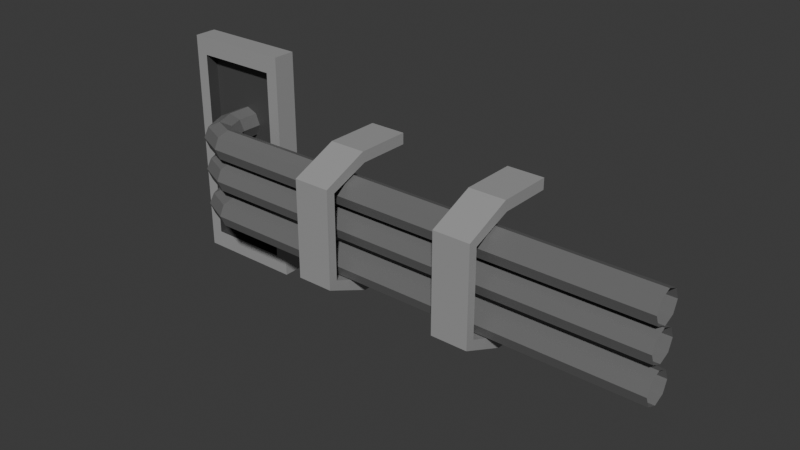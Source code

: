 # Source: WallPipeThreeWithWallBracket.blend  (saved by Blender 4.2.66; exported with 4.5.12 LTS)
import bpy
from mathutils import Matrix  # noqa: F401  (used for matrix-valued properties, if any)

bpy.ops.wm.read_factory_settings(use_empty=True)
scene = bpy.context.scene
scene.name = 'Scene'

# ---- collections
col_collection = bpy.data.collections.new('Collection'); scene.collection.children.link(col_collection)

# ---- materials (node trees are filled in below, after node groups)
mat_material_001 = bpy.data.materials.new('Material.001')
mat_material_002 = bpy.data.materials.new('Material.002')
mat_material_003 = bpy.data.materials.new('Material.003')

# ---- material node trees
mat_material_001.use_nodes = True; mat_material_001.node_tree.nodes.clear()
_N = mat_material_001.node_tree.nodes; _L = mat_material_001.node_tree.links
n0 = _N.new('ShaderNodeBsdfPrincipled'); n0.name = 'Principled BSDF'; n0.location = (10, 300)
n0.inputs[0].default_value = (0.1607, 0.1607, 0.1607, 1.0)
n1 = _N.new('ShaderNodeOutputMaterial'); n1.name = 'Material Output'; n1.location = (300, 300)
_L.new(n0.outputs[0], n1.inputs[0])
n1.is_active_output = True
mat_material_002.use_nodes = True; mat_material_002.node_tree.nodes.clear()
_N = mat_material_002.node_tree.nodes; _L = mat_material_002.node_tree.links
n0 = _N.new('ShaderNodeBsdfPrincipled'); n0.name = 'Principled BSDF'; n0.location = (10, 300)
n0.inputs[0].default_value = (0.345, 0.345, 0.345, 1.0)
n1 = _N.new('ShaderNodeOutputMaterial'); n1.name = 'Material Output'; n1.location = (300, 300)
_L.new(n0.outputs[0], n1.inputs[0])
n1.is_active_output = True
mat_material_003.use_nodes = True; mat_material_003.node_tree.nodes.clear()
_N = mat_material_003.node_tree.nodes; _L = mat_material_003.node_tree.links
n0 = _N.new('ShaderNodeBsdfPrincipled'); n0.name = 'Principled BSDF'; n0.location = (10, 300)
n0.inputs[0].default_value = (0.06693, 0.06693, 0.06693, 1.0)
n1 = _N.new('ShaderNodeOutputMaterial'); n1.name = 'Material Output'; n1.location = (300, 300)
_L.new(n0.outputs[0], n1.inputs[0])
n1.is_active_output = True

# ---- world
world_world = bpy.data.worlds.new('World'); scene.world = world_world
world_world.use_nodes = True; world_world.node_tree.nodes.clear()
_N = world_world.node_tree.nodes; _L = world_world.node_tree.links
n0 = _N.new('ShaderNodeOutputWorld'); n0.name = 'World Output'; n0.location = (300, 300)
n1 = _N.new('ShaderNodeBackground'); n1.name = 'Background'; n1.location = (10, 300)
n1.inputs[0].default_value = (0.05088, 0.05088, 0.05088, 1.0)
_L.new(n1.outputs[0], n0.inputs[0])
n0.is_active_output = True
world_world.color = (0.05088, 0.05088, 0.05088)
world_world.sun_shadow_jitter_overblur = 0.0

# ---- meshes
me_cube_442 = bpy.data.meshes.new('Cube.442')
me_cube_442.from_pydata([(0.4615, -0.04764, 0.05893), (0.4615, -0.03325, 0.06489), (0.4615, -0.01885, 0.05893), (0.4615, -0.01289, 0.04453), (0.4615, -0.01885, 0.03013), (0.4615, -0.03325, 0.02417), (0.4615, -0.04764, 0.03013), (0.4615, -0.05361, 0.04453), (-0.1363, -0.04737, 0.05893), (-0.1335, -0.03325, 0.06489), (-0.1307, -0.01913, 0.05893), (-0.1295, -0.01328, 0.04453), (-0.1307, -0.01913, 0.03013), (-0.1335, -0.03325, 0.02417), (-0.1363, -0.04737, 0.03013), (-0.1375, -0.05322, 0.04453), (-0.1719, -0.03174, 0.05893), (-0.1617, -0.02156, 0.06489), (-0.1515, -0.01138, 0.05893), (-0.1473, -0.007163, 0.04453), (-0.1515, -0.01138, 0.03013), (-0.1617, -0.02156, 0.02417), (-0.1719, -0.03174, 0.03013), (-0.1761, -0.03596, 0.04453), (-0.1875, 0.003844, 0.05893), (-0.1734, 0.006653, 0.06489), (-0.1593, 0.009461, 0.05893), (-0.1534, 0.01062, 0.04453), (-0.1593, 0.009461, 0.03013), (-0.1734, 0.006653, 0.02417), (-0.1875, 0.003844, 0.03013), (-0.1934, 0.00268, 0.04453), (-0.1878, 0.08676, 0.05893), (-0.1734, 0.08676, 0.06489), (-0.159, 0.08676, 0.05893), (-0.153, 0.08676, 0.04453), (-0.159, 0.08676, 0.03013), (-0.1734, 0.08676, 0.02417), (-0.1878, 0.08676, 0.03013), (-0.1938, 0.08676, 0.04453), (0.4615, -0.04764, 0.01616), (0.4615, -0.03325, 0.02212), (0.4615, -0.01885, 0.01616), (0.4615, -0.01289, 0.001764), (0.4615, -0.01885, -0.01263), (0.4615, -0.03325, -0.0186), (0.4615, -0.04764, -0.01263), (0.4615, -0.05361, 0.001764), (-0.1363, -0.04737, 0.01616), (-0.1335, -0.03325, 0.02212), (-0.1307, -0.01913, 0.01616), (-0.1295, -0.01328, 0.001764), (-0.1307, -0.01913, -0.01263), (-0.1335, -0.03325, -0.0186), (-0.1363, -0.04737, -0.01263), (-0.1375, -0.05322, 0.001764), (-0.1719, -0.03174, 0.01616), (-0.1617, -0.02156, 0.02212), (-0.1515, -0.01138, 0.01616), (-0.1473, -0.007163, 0.001764), (-0.1515, -0.01138, -0.01263), (-0.1617, -0.02156, -0.0186), (-0.1719, -0.03174, -0.01263), (-0.1761, -0.03596, 0.001764), (-0.1875, 0.003844, 0.01616), (-0.1734, 0.006653, 0.02212), (-0.1593, 0.009461, 0.01616), (-0.1534, 0.01062, 0.001764), (-0.1593, 0.009461, -0.01263), (-0.1734, 0.006653, -0.0186), (-0.1875, 0.003844, -0.01263), (-0.1934, 0.00268, 0.001764), (-0.1878, 0.08676, 0.01616), (-0.1734, 0.08676, 0.02212), (-0.159, 0.08676, 0.01616), (-0.153, 0.08676, 0.001764), (-0.159, 0.08676, -0.01263), (-0.1734, 0.08676, -0.0186), (-0.1878, 0.08676, -0.01263), (-0.1938, 0.08676, 0.001764), (0.4615, -0.04764, -0.03222), (0.4615, -0.03325, -0.02625), (0.4615, -0.01885, -0.03222), (0.4615, -0.01289, -0.04661), (0.4615, -0.01885, -0.06101), (0.4615, -0.03325, -0.06697), (0.4615, -0.04764, -0.06101), (0.4615, -0.05361, -0.04661), (-0.1363, -0.04737, -0.03222), (-0.1335, -0.03325, -0.02625), (-0.1307, -0.01913, -0.03222), (-0.1295, -0.01328, -0.04661), (-0.1307, -0.01913, -0.06101), (-0.1335, -0.03325, -0.06697), (-0.1363, -0.04737, -0.06101), (-0.1375, -0.05322, -0.04661), (-0.1719, -0.03174, -0.03222), (-0.1617, -0.02156, -0.02625), (-0.1515, -0.01138, -0.03222), (-0.1473, -0.007163, -0.04661), (-0.1515, -0.01138, -0.06101), (-0.1617, -0.02156, -0.06697), (-0.1719, -0.03174, -0.06101), (-0.1761, -0.03596, -0.04661), (-0.1875, 0.003844, -0.03222), (-0.1734, 0.006653, -0.02625), (-0.1593, 0.009461, -0.03222), (-0.1534, 0.01062, -0.04661), (-0.1593, 0.009461, -0.06101), (-0.1734, 0.006653, -0.06697), (-0.1875, 0.003844, -0.06101), (-0.1934, 0.00268, -0.04661), (-0.1878, 0.08676, -0.03222), (-0.1734, 0.08676, -0.02625), (-0.159, 0.08676, -0.03222), (-0.153, 0.08676, -0.04661), (-0.159, 0.08676, -0.06101), (-0.1734, 0.08676, -0.06697), (-0.1878, 0.08676, -0.06101), (-0.1938, 0.08676, -0.04661), (-0.2434, 0.05088, -0.1503), (-0.2434, 0.05088, 0.1499), (-0.1014, 0.05088, -0.1503), (-0.1014, 0.05088, 0.1499), (-0.227, 0.0214, 0.1268), (-0.227, 0.0214, -0.1272), (-0.1178, 0.0214, 0.1268), (-0.1178, 0.0214, -0.1272), (-0.2434, 0.0214, 0.1499), (-0.2434, 0.0214, -0.1503), (-0.1014, 0.0214, 0.1499), (-0.1014, 0.0214, -0.1503), (-0.227, 0.03755, 0.1268), (-0.227, 0.03755, -0.1272), (-0.1178, 0.03755, 0.1268), (-0.1178, 0.03755, -0.1272), (0.07462, 0.05088, -0.0747), (0.02749, 0.05088, -0.0747), (0.02749, 0.05088, 0.07537), (0.07461, 0.05088, 0.07537), (0.02749, -0.06764, -0.05471), (0.02749, -0.06764, 0.05538), (0.07462, -0.06764, 0.05538), (0.07462, -0.06764, -0.05471), (0.02749, -0.01682, 0.07532), (0.07462, -0.01682, 0.07532), (0.07462, -0.01682, -0.07465), (0.02749, -0.01682, -0.07465), (0.02749, -0.01949, 0.08942), (0.02749, 0.05087, 0.08972), (0.07462, -0.01949, -0.08875), (0.07462, 0.05087, -0.08905), (0.07461, 0.05087, 0.08972), (0.02749, 0.05087, -0.08905), (0.02749, -0.01949, -0.08875), (0.02749, -0.0795, -0.06279), (0.02749, -0.0795, 0.06346), (0.07462, -0.01949, 0.08942), (0.07462, -0.0795, 0.06346), (0.07462, -0.0795, -0.06279), (0.268, 0.05088, -0.0747), (0.2209, 0.05088, -0.0747), (0.2209, 0.05088, 0.07537), (0.268, 0.05088, 0.07537), (0.2209, -0.06764, -0.05471), (0.2209, -0.06764, 0.05538), (0.268, -0.06764, 0.05538), (0.268, -0.06764, -0.05471), (0.2209, -0.01682, 0.07532), (0.268, -0.01682, 0.07532), (0.268, -0.01682, -0.07465), (0.2209, -0.01682, -0.07465), (0.2209, -0.01949, 0.08942), (0.2209, 0.05087, 0.08972), (0.268, -0.01949, -0.08875), (0.268, 0.05087, -0.08905), (0.268, 0.05087, 0.08972), (0.2209, 0.05087, -0.08905), (0.2209, -0.01949, -0.08875), (0.2209, -0.0795, -0.06279), (0.2209, -0.0795, 0.06346), (0.268, -0.01949, 0.08942), (0.268, -0.0795, 0.06346), (0.268, -0.0795, -0.06279)], [], [(0, 8, 15, 7), (1, 9, 8, 0), (2, 10, 9, 1), (3, 11, 10, 2), (4, 12, 11, 3), (5, 13, 12, 4), (6, 14, 13, 5), (7, 15, 14, 6), (8, 16, 23, 15), (9, 17, 16, 8), (10, 18, 17, 9), (11, 19, 18, 10), (12, 20, 19, 11), (13, 21, 20, 12), (14, 22, 21, 13), (15, 23, 22, 14), (16, 24, 31, 23), (17, 25, 24, 16), (18, 26, 25, 17), (19, 27, 26, 18), (20, 28, 27, 19), (21, 29, 28, 20), (22, 30, 29, 21), (23, 31, 30, 22), (24, 32, 39, 31), (25, 33, 32, 24), (26, 34, 33, 25), (27, 35, 34, 26), (28, 36, 35, 27), (29, 37, 36, 28), (30, 38, 37, 29), (31, 39, 38, 30), (40, 48, 55, 47), (41, 49, 48, 40), (42, 50, 49, 41), (43, 51, 50, 42), (44, 52, 51, 43), (45, 53, 52, 44), (46, 54, 53, 45), (47, 55, 54, 46), (48, 56, 63, 55), (49, 57, 56, 48), (50, 58, 57, 49), (51, 59, 58, 50), (52, 60, 59, 51), (53, 61, 60, 52), (54, 62, 61, 53), (55, 63, 62, 54), (56, 64, 71, 63), (57, 65, 64, 56), (58, 66, 65, 57), (59, 67, 66, 58), (60, 68, 67, 59), (61, 69, 68, 60), (62, 70, 69, 61), (63, 71, 70, 62), (64, 72, 79, 71), (65, 73, 72, 64), (66, 74, 73, 65), (67, 75, 74, 66), (68, 76, 75, 67), (69, 77, 76, 68), (70, 78, 77, 69), (71, 79, 78, 70), (80, 88, 95, 87), (81, 89, 88, 80), (82, 90, 89, 81), (83, 91, 90, 82), (84, 92, 91, 83), (85, 93, 92, 84), (86, 94, 93, 85), (87, 95, 94, 86), (88, 96, 103, 95), (89, 97, 96, 88), (90, 98, 97, 89), (91, 99, 98, 90), (92, 100, 99, 91), (93, 101, 100, 92), (94, 102, 101, 93), (95, 103, 102, 94), (96, 104, 111, 103), (97, 105, 104, 96), (98, 106, 105, 97), (99, 107, 106, 98), (100, 108, 107, 99), (101, 109, 108, 100), (102, 110, 109, 101), (103, 111, 110, 102), (104, 112, 119, 111), (105, 113, 112, 104), (106, 114, 113, 105), (107, 115, 114, 106), (108, 116, 115, 107), (109, 117, 116, 108), (110, 118, 117, 109), (111, 119, 118, 110), (121, 123, 122, 120), (126, 124, 132, 134), (121, 120, 129, 128), (120, 122, 131, 129), (122, 123, 130, 131), (123, 121, 128, 130), (125, 124, 128, 129), (126, 127, 131, 130), (124, 126, 130, 128), (127, 125, 129, 131), (132, 133, 135, 134), (124, 125, 133, 132), (125, 127, 135, 133), (127, 126, 134, 135), (147, 146, 136, 137), (144, 145, 142, 141), (141, 142, 143, 140), (138, 139, 145, 144), (140, 143, 146, 147), (154, 153, 151, 150), (148, 156, 158, 157), (156, 155, 159, 158), (149, 148, 157, 152), (155, 154, 150, 159), (146, 143, 159, 150), (137, 136, 151, 153), (144, 141, 156, 148), (138, 144, 148, 149), (143, 142, 158, 159), (147, 137, 153, 154), (140, 147, 154, 155), (145, 139, 152, 157), (136, 146, 150, 151), (141, 140, 155, 156), (139, 138, 149, 152), (142, 145, 157, 158), (171, 170, 160, 161), (168, 169, 166, 165), (165, 166, 167, 164), (162, 163, 169, 168), (164, 167, 170, 171), (178, 177, 175, 174), (172, 180, 182, 181), (180, 179, 183, 182), (173, 172, 181, 176), (179, 178, 174, 183), (170, 167, 183, 174), (161, 160, 175, 177), (168, 165, 180, 172), (162, 168, 172, 173), (167, 166, 182, 183), (171, 161, 177, 178), (164, 171, 178, 179), (169, 163, 176, 181), (160, 170, 174, 175), (165, 164, 179, 180), (163, 162, 173, 176), (166, 169, 181, 182)])
me_cube_442.polygons.foreach_set('use_smooth', [True] * 154)
me_cube_442.polygons.foreach_set('material_index', [0, 0, 0, 0, 0, 0, 0, 0, 0, 0, 0, 0, 0, 0, 0, 0, 0, 0, 0, 0, 0, 0, 0, 0, 0, 0, 0, 0, 0, 0, 0, 0, 0, 0, 0, 0, 0, 0, 0, 0, 0, 0, 0, 0, 0, 0, 0, 0, 0, 0, 0, 0, 0, 0, 0, 0, 0, 0, 0, 0, 0, 0, 0, 0, 0, 0, 0, 0, 0, 0, 0, 0, 0, 0, 0, 0, 0, 0, 0, 0, 0, 0, 0, 0, 0, 0, 0, 0, 0, 0, 0, 0, 0, 0, 0, 0, 1, 2, 1, 1, 1, 1, 1, 1, 1, 1, 2, 2, 2, 2, 1, 1, 1, 1, 1, 1, 1, 1, 1, 1, 1, 1, 1, 1, 1, 1, 1, 1, 1, 1, 1, 1, 1, 1, 1, 1, 1, 1, 1, 1, 1, 1, 1, 1, 1, 1, 1, 1, 1, 1, 1, 1, 1, 1])
_k = set([(0, 8), (1, 9), (2, 10), (3, 11), (4, 12), (5, 13), (6, 14), (7, 15), (8, 9), (8, 15), (8, 16), (9, 10), (9, 17), (10, 11), (10, 18), (11, 12), (11, 19), (12, 13), (12, 20), (13, 14), (13, 21), (14, 15), (14, 22), (15, 23), (16, 17), (16, 23), (16, 24), (17, 18), (17, 25), (18, 19), (18, 26), (19, 20), (19, 27), (20, 21), (20, 28), (21, 22), (21, 29), (22, 23), (22, 30), (23, 31), (24, 25), (24, 31), (24, 32), (25, 26), (25, 33), (26, 27), (26, 34), (27, 28), (27, 35), (28, 29), (28, 36), (29, 30), (29, 37), (30, 31), (30, 38), (31, 39), (40, 48), (41, 49), (42, 50), (43, 51), (44, 52), (45, 53), (46, 54), (47, 55), (48, 49), (48, 55), (48, 56), (49, 50), (49, 57), (50, 51), (50, 58), (51, 52), (51, 59), (52, 53), (52, 60), (53, 54), (53, 61), (54, 55), (54, 62), (55, 63), (56, 57), (56, 63), (56, 64), (57, 58), (57, 65), (58, 59), (58, 66), (59, 60), (59, 67), (60, 61), (60, 68), (61, 62), (61, 69), (62, 63), (62, 70), (63, 71), (64, 65), (64, 71), (64, 72), (65, 66), (65, 73), (66, 67), (66, 74), (67, 68), (67, 75), (68, 69), (68, 76), (69, 70), (69, 77), (70, 71), (70, 78), (71, 79), (80, 88), (81, 89), (82, 90), (83, 91), (84, 92), (85, 93), (86, 94), (87, 95), (88, 89), (88, 95), (88, 96), (89, 90), (89, 97), (90, 91), (90, 98), (91, 92), (91, 99), (92, 93), (92, 100), (93, 94), (93, 101), (94, 95), (94, 102), (95, 103), (96, 97), (96, 103), (96, 104), (97, 98), (97, 105), (98, 99), (98, 106), (99, 100), (99, 107), (100, 101), (100, 108), (101, 102), (101, 109), (102, 103), (102, 110), (103, 111), (104, 105), (104, 111), (104, 112), (105, 106), (105, 113), (106, 107), (106, 114), (107, 108), (107, 115), (108, 109), (108, 116), (109, 110), (109, 117), (110, 111), (110, 118), (111, 119), (120, 121), (120, 122), (120, 129), (121, 123), (121, 128), (122, 123), (122, 131), (123, 130), (124, 125), (124, 126), (124, 132), (125, 127), (125, 133), (126, 127), (126, 134), (127, 135), (128, 129), (128, 130), (129, 131), (130, 131), (132, 133), (132, 134), (133, 135), (134, 135), (136, 137), (136, 146), (136, 151), (137, 147), (137, 153), (138, 139), (138, 144), (138, 149), (139, 145), (139, 152), (140, 141), (140, 143), (140, 147), (141, 142), (141, 144), (142, 143), (142, 145), (143, 146), (144, 145), (146, 147), (148, 149), (148, 156), (148, 157), (149, 152), (150, 151), (150, 154), (150, 159), (151, 153), (152, 157), (153, 154), (154, 155), (155, 156), (155, 159), (156, 158), (157, 158), (158, 159), (160, 161), (160, 170), (160, 175), (161, 171), (161, 177), (162, 163), (162, 168), (162, 173), (163, 169), (163, 176), (164, 165), (164, 167), (164, 171), (165, 166), (165, 168), (166, 167), (166, 169), (167, 170), (168, 169), (170, 171), (172, 173), (172, 180), (172, 181), (173, 176), (174, 175), (174, 178), (174, 183), (175, 177), (176, 181), (177, 178), (178, 179), (179, 180), (179, 183), (180, 182), (181, 182), (182, 183)])
me_cube_442.attributes.new('sharp_edge', 'BOOLEAN', 'EDGE').data.foreach_set('value', [ (min(e.vertices), max(e.vertices)) in _k for e in me_cube_442.edges])
_uv = me_cube_442.uv_layers.new(name='UVMap')
_uv.uv.foreach_set('vector', [0.1116, 0.3637, 0.1123, 0.3637, 0.1123, 0.3633, 0.1116, 0.3633, 0.1116, 0.3612, 0.1123, 0.3612, 0.1123, 0.3608, 0.1116, 0.3608, 0.1116, 0.3616, 0.1123, 0.3616, 0.1123, 0.3612, 0.1116, 0.3612, 0.1116, 0.3619, 0.1123, 0.3619, 0.1123, 0.3616, 0.1116, 0.3616, 0.1116, 0.3623, 0.1123, 0.3623, 0.1123, 0.3619, 0.1116, 0.3619, 0.1116, 0.3626, 0.1123, 0.3626, 0.1123, 0.3623, 0.1116, 0.3623, 0.1116, 0.363, 0.1123, 0.363, 0.1123, 0.3626, 0.1116, 0.3626, 0.1116, 0.3633, 0.1123, 0.3633, 0.1123, 0.363, 0.1116, 0.363, 0.1123, 0.3637, 0.113, 0.3637, 0.113, 0.3633, 0.1123, 0.3633, 0.1123, 0.3612, 0.113, 0.3612, 0.113, 0.3608, 0.1123, 0.3608, 0.1123, 0.3616, 0.113, 0.3616, 0.113, 0.3612, 0.1123, 0.3612, 0.1123, 0.3619, 0.113, 0.3619, 0.113, 0.3616, 0.1123, 0.3616, 0.1123, 0.3623, 0.113, 0.3623, 0.113, 0.3619, 0.1123, 0.3619, 0.1123, 0.3626, 0.113, 0.3626, 0.113, 0.3623, 0.1123, 0.3623, 0.1123, 0.363, 0.113, 0.363, 0.113, 0.3626, 0.1123, 0.3626, 0.1123, 0.3633, 0.113, 0.3633, 0.113, 0.363, 0.1123, 0.363, 0.113, 0.3637, 0.1137, 0.3637, 0.1137, 0.3633, 0.113, 0.3633, 0.113, 0.3612, 0.1137, 0.3612, 0.1137, 0.3608, 0.113, 0.3608, 0.113, 0.3616, 0.1137, 0.3616, 0.1137, 0.3612, 0.113, 0.3612, 0.113, 0.3619, 0.1137, 0.3619, 0.1137, 0.3616, 0.113, 0.3616, 0.113, 0.3623, 0.1137, 0.3623, 0.1137, 0.3619, 0.113, 0.3619, 0.113, 0.3626, 0.1137, 0.3626, 0.1137, 0.3623, 0.113, 0.3623, 0.113, 0.363, 0.1137, 0.363, 0.1137, 0.3626, 0.113, 0.3626, 0.113, 0.3633, 0.1137, 0.3633, 0.1137, 0.363, 0.113, 0.363, 0.1137, 0.3637, 0.1144, 0.3637, 0.1144, 0.3633, 0.1137, 0.3633, 0.1137, 0.3612, 0.1144, 0.3612, 0.1144, 0.3608, 0.1137, 0.3608, 0.1137, 0.3616, 0.1144, 0.3616, 0.1144, 0.3612, 0.1137, 0.3612, 0.1137, 0.3619, 0.1144, 0.3619, 0.1144, 0.3616, 0.1137, 0.3616, 0.1137, 0.3623, 0.1144, 0.3623, 0.1144, 0.3619, 0.1137, 0.3619, 0.1137, 0.3626, 0.1144, 0.3626, 0.1144, 0.3623, 0.1137, 0.3623, 0.1137, 0.363, 0.1144, 0.363, 0.1144, 0.3626, 0.1137, 0.3626, 0.1137, 0.3633, 0.1144, 0.3633, 0.1144, 0.363, 0.1137, 0.363, 0.1116, 0.3637, 0.1123, 0.3637, 0.1123, 0.3633, 0.1116, 0.3633, 0.1116, 0.3612, 0.1123, 0.3612, 0.1123, 0.3608, 0.1116, 0.3608, 0.1116, 0.3616, 0.1123, 0.3616, 0.1123, 0.3612, 0.1116, 0.3612, 0.1116, 0.3619, 0.1123, 0.3619, 0.1123, 0.3616, 0.1116, 0.3616, 0.1116, 0.3623, 0.1123, 0.3623, 0.1123, 0.3619, 0.1116, 0.3619, 0.1116, 0.3626, 0.1123, 0.3626, 0.1123, 0.3623, 0.1116, 0.3623, 0.1116, 0.363, 0.1123, 0.363, 0.1123, 0.3626, 0.1116, 0.3626, 0.1116, 0.3633, 0.1123, 0.3633, 0.1123, 0.363, 0.1116, 0.363, 0.1123, 0.3637, 0.113, 0.3637, 0.113, 0.3633, 0.1123, 0.3633, 0.1123, 0.3612, 0.113, 0.3612, 0.113, 0.3608, 0.1123, 0.3608, 0.1123, 0.3616, 0.113, 0.3616, 0.113, 0.3612, 0.1123, 0.3612, 0.1123, 0.3619, 0.113, 0.3619, 0.113, 0.3616, 0.1123, 0.3616, 0.1123, 0.3623, 0.113, 0.3623, 0.113, 0.3619, 0.1123, 0.3619, 0.1123, 0.3626, 0.113, 0.3626, 0.113, 0.3623, 0.1123, 0.3623, 0.1123, 0.363, 0.113, 0.363, 0.113, 0.3626, 0.1123, 0.3626, 0.1123, 0.3633, 0.113, 0.3633, 0.113, 0.363, 0.1123, 0.363, 0.113, 0.3637, 0.1137, 0.3637, 0.1137, 0.3633, 0.113, 0.3633, 0.113, 0.3612, 0.1137, 0.3612, 0.1137, 0.3608, 0.113, 0.3608, 0.113, 0.3616, 0.1137, 0.3616, 0.1137, 0.3612, 0.113, 0.3612, 0.113, 0.3619, 0.1137, 0.3619, 0.1137, 0.3616, 0.113, 0.3616, 0.113, 0.3623, 0.1137, 0.3623, 0.1137, 0.3619, 0.113, 0.3619, 0.113, 0.3626, 0.1137, 0.3626, 0.1137, 0.3623, 0.113, 0.3623, 0.113, 0.363, 0.1137, 0.363, 0.1137, 0.3626, 0.113, 0.3626, 0.113, 0.3633, 0.1137, 0.3633, 0.1137, 0.363, 0.113, 0.363, 0.1137, 0.3637, 0.1144, 0.3637, 0.1144, 0.3633, 0.1137, 0.3633, 0.1137, 0.3612, 0.1144, 0.3612, 0.1144, 0.3608, 0.1137, 0.3608, 0.1137, 0.3616, 0.1144, 0.3616, 0.1144, 0.3612, 0.1137, 0.3612, 0.1137, 0.3619, 0.1144, 0.3619, 0.1144, 0.3616, 0.1137, 0.3616, 0.1137, 0.3623, 0.1144, 0.3623, 0.1144, 0.3619, 0.1137, 0.3619, 0.1137, 0.3626, 0.1144, 0.3626, 0.1144, 0.3623, 0.1137, 0.3623, 0.1137, 0.363, 0.1144, 0.363, 0.1144, 0.3626, 0.1137, 0.3626, 0.1137, 0.3633, 0.1144, 0.3633, 0.1144, 0.363, 0.1137, 0.363, 0.1116, 0.3637, 0.1123, 0.3637, 0.1123, 0.3633, 0.1116, 0.3633, 0.1116, 0.3612, 0.1123, 0.3612, 0.1123, 0.3608, 0.1116, 0.3608, 0.1116, 0.3616, 0.1123, 0.3616, 0.1123, 0.3612, 0.1116, 0.3612, 0.1116, 0.3619, 0.1123, 0.3619, 0.1123, 0.3616, 0.1116, 0.3616, 0.1116, 0.3623, 0.1123, 0.3623, 0.1123, 0.3619, 0.1116, 0.3619, 0.1116, 0.3626, 0.1123, 0.3626, 0.1123, 0.3623, 0.1116, 0.3623, 0.1116, 0.363, 0.1123, 0.363, 0.1123, 0.3626, 0.1116, 0.3626, 0.1116, 0.3633, 0.1123, 0.3633, 0.1123, 0.363, 0.1116, 0.363, 0.1123, 0.3637, 0.113, 0.3637, 0.113, 0.3633, 0.1123, 0.3633, 0.1123, 0.3612, 0.113, 0.3612, 0.113, 0.3608, 0.1123, 0.3608, 0.1123, 0.3616, 0.113, 0.3616, 0.113, 0.3612, 0.1123, 0.3612, 0.1123, 0.3619, 0.113, 0.3619, 0.113, 0.3616, 0.1123, 0.3616, 0.1123, 0.3623, 0.113, 0.3623, 0.113, 0.3619, 0.1123, 0.3619, 0.1123, 0.3626, 0.113, 0.3626, 0.113, 0.3623, 0.1123, 0.3623, 0.1123, 0.363, 0.113, 0.363, 0.113, 0.3626, 0.1123, 0.3626, 0.1123, 0.3633, 0.113, 0.3633, 0.113, 0.363, 0.1123, 0.363, 0.113, 0.3637, 0.1137, 0.3637, 0.1137, 0.3633, 0.113, 0.3633, 0.113, 0.3612, 0.1137, 0.3612, 0.1137, 0.3608, 0.113, 0.3608, 0.113, 0.3616, 0.1137, 0.3616, 0.1137, 0.3612, 0.113, 0.3612, 0.113, 0.3619, 0.1137, 0.3619, 0.1137, 0.3616, 0.113, 0.3616, 0.113, 0.3623, 0.1137, 0.3623, 0.1137, 0.3619, 0.113, 0.3619, 0.113, 0.3626, 0.1137, 0.3626, 0.1137, 0.3623, 0.113, 0.3623, 0.113, 0.363, 0.1137, 0.363, 0.1137, 0.3626, 0.113, 0.3626, 0.113, 0.3633, 0.1137, 0.3633, 0.1137, 0.363, 0.113, 0.363, 0.1137, 0.3637, 0.1144, 0.3637, 0.1144, 0.3633, 0.1137, 0.3633, 0.1137, 0.3612, 0.1144, 0.3612, 0.1144, 0.3608, 0.1137, 0.3608, 0.1137, 0.3616, 0.1144, 0.3616, 0.1144, 0.3612, 0.1137, 0.3612, 0.1137, 0.3619, 0.1144, 0.3619, 0.1144, 0.3616, 0.1137, 0.3616, 0.1137, 0.3623, 0.1144, 0.3623, 0.1144, 0.3619, 0.1137, 0.3619, 0.1137, 0.3626, 0.1144, 0.3626, 0.1144, 0.3623, 0.1137, 0.3623, 0.1137, 0.363, 0.1144, 0.363, 0.1144, 0.3626, 0.1137, 0.3626, 0.1137, 0.3633, 0.1144, 0.3633, 0.1144, 0.363, 0.1137, 0.363, 0.1082, 0.02277, 0.1082, 0.02277, 0.1082, 0.02277, 0.1082, 0.02277, 0.1082, 0.02277, 0.1082, 0.02277, 0.1082, 0.02277, 0.1082, 0.02277, 0.1082, 0.02277, 0.1082, 0.02277, 0.1082, 0.02277, 0.1082, 0.02277, 0.1082, 0.02277, 0.1082, 0.02277, 0.1082, 0.02277, 0.1082, 0.02277, 0.1082, 0.02277, 0.1082, 0.02277, 0.1082, 0.02277, 0.1082, 0.02277, 0.1082, 0.02277, 0.1082, 0.02277, 0.1082, 0.02277, 0.1082, 0.02277, 0.1082, 0.02277, 0.1082, 0.02277, 0.1082, 0.02277, 0.1082, 0.02277, 0.1082, 0.02277, 0.1082, 0.02277, 0.1082, 0.02277, 0.1082, 0.02277, 0.1082, 0.02277, 0.1082, 0.02277, 0.1082, 0.02277, 0.1082, 0.02277, 0.1082, 0.02277, 0.1082, 0.02277, 0.1082, 0.02277, 0.1082, 0.02277, 0.1082, 0.02277, 0.1082, 0.02277, 0.1082, 0.02277, 0.1082, 0.02277, 0.1082, 0.02277, 0.1082, 0.02277, 0.1082, 0.02277, 0.1082, 0.02277, 0.1082, 0.02277, 0.1082, 0.02277, 0.1082, 0.02277, 0.1082, 0.02277, 0.1082, 0.02277, 0.1082, 0.02277, 0.1082, 0.02277, 0.1082, 0.02277, 0.1082, 0.02277, 0.1082, 0.02277, 0.1082, 0.02277, 0.1082, 0.02277, 0.1082, 0.02277, 0.1082, 0.02277, 0.1082, 0.02277, 0.1082, 0.02277, 0.1082, 0.02277, 0.1082, 0.02277, 0.1082, 0.02277, 0.1082, 0.02277, 0.1082, 0.02277, 0.1082, 0.02277, 0.1082, 0.02277, 0.1082, 0.02277, 0.1082, 0.02277, 0.1082, 0.02277, 0.1082, 0.02277, 0.1082, 0.02277, 0.1082, 0.02277, 0.1082, 0.02277, 0.1082, 0.02277, 0.1082, 0.02277, 0.1082, 0.02277, 0.1082, 0.02277, 0.1082, 0.02277, 0.1082, 0.02277, 0.1082, 0.02277, 0.1082, 0.02277, 0.1082, 0.02277, 0.1082, 0.02277, 0.1082, 0.02277, 0.1082, 0.02277, 0.1082, 0.02277, 0.1082, 0.02277, 0.1082, 0.02277, 0.1082, 0.02277, 0.1082, 0.02277, 0.1082, 0.02277, 0.1082, 0.02277, 0.1082, 0.02277, 0.1082, 0.02277, 0.1082, 0.02277, 0.1082, 0.02277, 0.1082, 0.02277, 0.1082, 0.02277, 0.1082, 0.02277, 0.1082, 0.02277, 0.1082, 0.02277, 0.1082, 0.02277, 0.1082, 0.02277, 0.1082, 0.02277, 0.1082, 0.02277, 0.1082, 0.02277, 0.1082, 0.02277, 0.1082, 0.02277, 0.1082, 0.02277, 0.1082, 0.02277, 0.1082, 0.02277, 0.1082, 0.02277, 0.1082, 0.02277, 0.1082, 0.02277, 0.1082, 0.02277, 0.1082, 0.02277, 0.1082, 0.02277, 0.1082, 0.02277, 0.1082, 0.02277, 0.1082, 0.02277, 0.1082, 0.02277, 0.1082, 0.02277, 0.1082, 0.02277, 0.1082, 0.02277, 0.1082, 0.02277, 0.1082, 0.02277, 0.1082, 0.02277, 0.1082, 0.02277, 0.1082, 0.02277, 0.1082, 0.02277, 0.1082, 0.02277, 0.1082, 0.02277, 0.1082, 0.02277, 0.1082, 0.02277, 0.1082, 0.02277, 0.1082, 0.02277, 0.1082, 0.02277, 0.1082, 0.02277, 0.1082, 0.02277, 0.1082, 0.02277, 0.1082, 0.02277, 0.1082, 0.02277, 0.1082, 0.02277, 0.1082, 0.02277, 0.1082, 0.02277, 0.1082, 0.02277, 0.1082, 0.02277, 0.1082, 0.02277, 0.1082, 0.02277, 0.1082, 0.02277, 0.1082, 0.02277, 0.1082, 0.02277, 0.1082, 0.02277, 0.1082, 0.02277, 0.1082, 0.02277, 0.1082, 0.02277, 0.1082, 0.02277, 0.1082, 0.02277, 0.1082, 0.02277, 0.1082, 0.02277, 0.1082, 0.02277, 0.1082, 0.02277, 0.1082, 0.02277, 0.1082, 0.02277, 0.1082, 0.02277, 0.1082, 0.02277, 0.1082, 0.02277, 0.1082, 0.02277, 0.1082, 0.02277, 0.1082, 0.02277, 0.1082, 0.02277, 0.1082, 0.02277, 0.1082, 0.02277, 0.1082, 0.02277, 0.1082, 0.02277, 0.1082, 0.02277, 0.1082, 0.02277, 0.1082, 0.02277, 0.1082, 0.02277, 0.1082, 0.02277, 0.1082, 0.02277, 0.1082, 0.02277, 0.1082, 0.02277, 0.1082, 0.02277, 0.1082, 0.02277, 0.1082, 0.02277, 0.1082, 0.02277, 0.1082, 0.02277, 0.1082, 0.02277, 0.1082, 0.02277, 0.1082, 0.02277, 0.1082, 0.02277, 0.1082, 0.02277, 0.1082, 0.02277, 0.1082, 0.02277, 0.1082, 0.02277, 0.1082, 0.02277, 0.1082, 0.02277, 0.1082, 0.02277, 0.1082, 0.02277, 0.1082, 0.02277, 0.1082, 0.02277, 0.1082, 0.02277, 0.1082, 0.02277, 0.1082, 0.02277, 0.1082, 0.02277, 0.1082, 0.02277, 0.1082, 0.02277, 0.1082, 0.02277, 0.1082, 0.02277, 0.1082, 0.02277, 0.1082, 0.02277, 0.1082, 0.02277, 0.1082, 0.02277, 0.1082, 0.02277, 0.1082, 0.02277, 0.1082, 0.02277, 0.1082, 0.02277, 0.1082, 0.02277, 0.1082, 0.02277, 0.1082, 0.02277, 0.1082, 0.02277, 0.1082, 0.02277, 0.1082, 0.02277, 0.1082, 0.02277, 0.1082, 0.02277, 0.1082, 0.02277])
me_cube_442.materials.append(mat_material_001)
me_cube_442.materials.append(mat_material_002)
me_cube_442.materials.append(mat_material_003)
me_cube_442.update()
me_cube_442.normals_split_custom_set([tuple(v) for v in zip(*[iter([-0.0005164, -0.9252, 0.3795, -0.0005164, -0.9252, 0.3795, -0.0005164, -0.9252, 0.3795, -0.0005164, -0.9252, 0.3795, -9.021e-05, -0.3858, 0.9226, -9.021e-05, -0.3858, 0.9226, -9.021e-05, -0.3858, 0.9226, -9.021e-05, -0.3858, 0.9226, -9.071e-05, 0.3859, 0.9226, -9.071e-05, 0.3859, 0.9226, -9.071e-05, 0.3859, 0.9226, -9.071e-05, 0.3859, 0.9226, -0.0005227, 0.9252, 0.3795, -0.0005227, 0.9252, 0.3795, -0.0005227, 0.9252, 0.3795, -0.0005227, 0.9252, 0.3795, -0.0005224, 0.9252, -0.3795, -0.0005224, 0.9252, -0.3795, -0.0005224, 0.9252, -0.3795, -0.0005224, 0.9252, -0.3795, -8.996e-05, 0.3858, -0.9226, -8.996e-05, 0.3858, -0.9226, -8.996e-05, 0.3858, -0.9226, -8.996e-05, 0.3858, -0.9226, -8.946e-05, -0.3858, -0.9226, -8.946e-05, -0.3858, -0.9226, -8.946e-05, -0.3858, -0.9226, -8.946e-05, -0.3858, -0.9226, -0.0005161, -0.9252, -0.3796, -0.0005161, -0.9252, -0.3796, -0.0005161, -0.9252, -0.3796, -0.0005161, -0.9252, -0.3796, -0.3767, -0.8503, 0.3676, -0.3767, -0.8503, 0.3676, -0.3767, -0.8503, 0.3676, -0.3767, -0.8503, 0.3676, -0.1568, -0.3664, 0.9172, -0.1568, -0.3664, 0.9172, -0.1568, -0.3664, 0.9172, -0.1568, -0.3664, 0.9172, 0.1471, 0.3714, 0.9168, 0.1471, 0.3714, 0.9168, 0.1471, 0.3714, 0.9168, 0.1471, 0.3714, 0.9168, 0.3144, 0.8763, 0.3651, 0.3144, 0.8763, 0.3651, 0.3144, 0.8763, 0.3651, 0.3144, 0.8763, 0.3651, 0.3144, 0.8763, -0.3651, 0.3144, 0.8763, -0.3651, 0.3144, 0.8763, -0.3651, 0.3144, 0.8763, -0.3651, 0.1471, 0.3713, -0.9168, 0.1471, 0.3713, -0.9168, 0.1471, 0.3713, -0.9168, 0.1471, 0.3713, -0.9168, -0.1568, -0.3663, -0.9172, -0.1568, -0.3663, -0.9172, -0.1568, -0.3663, -0.9172, -0.1568, -0.3663, -0.9172, -0.3767, -0.8503, -0.3676, -0.3767, -0.8503, -0.3676, -0.3767, -0.8503, -0.3676, -0.3767, -0.8503, -0.3676, -0.8503, -0.3767, 0.3676, -0.8503, -0.3767, 0.3676, -0.8503, -0.3767, 0.3676, -0.8503, -0.3767, 0.3676, -0.3664, -0.1568, 0.9172, -0.3664, -0.1568, 0.9172, -0.3664, -0.1568, 0.9172, -0.3664, -0.1568, 0.9172, 0.3714, 0.1471, 0.9168, 0.3714, 0.1471, 0.9168, 0.3714, 0.1471, 0.9168, 0.3714, 0.1471, 0.9168, 0.8763, 0.3144, 0.3651, 0.8763, 0.3144, 0.3651, 0.8763, 0.3144, 0.3651, 0.8763, 0.3144, 0.3651, 0.8763, 0.3144, -0.3651, 0.8763, 0.3144, -0.3651, 0.8763, 0.3144, -0.3651, 0.8763, 0.3144, -0.3651, 0.3713, 0.1471, -0.9168, 0.3713, 0.1471, -0.9168, 0.3713, 0.1471, -0.9168, 0.3713, 0.1471, -0.9168, -0.3663, -0.1568, -0.9172, -0.3663, -0.1568, -0.9172, -0.3663, -0.1568, -0.9172, -0.3663, -0.1568, -0.9172, -0.8503, -0.3767, -0.3676, -0.8503, -0.3767, -0.3676, -0.8503, -0.3767, -0.3676, -0.8503, -0.3767, -0.3676, -0.9251, -0.003698, 0.3796, -0.9251, -0.003698, 0.3796, -0.9251, -0.003698, 0.3796, -0.9251, -0.003698, 0.3796, -0.3858, -0.0006546, 0.9226, -0.3858, -0.0006546, 0.9226, -0.3858, -0.0006546, 0.9226, -0.3858, -0.0006546, 0.9226, 0.3859, -0.0006781, 0.9225, 0.3859, -0.0006781, 0.9225, 0.3859, -0.0006781, 0.9225, 0.3859, -0.0006781, 0.9225, 0.9252, -0.004025, 0.3794, 0.9252, -0.004025, 0.3794, 0.9252, -0.004025, 0.3794, 0.9252, -0.004025, 0.3794, 0.9252, -0.004025, -0.3794, 0.9252, -0.004025, -0.3794, 0.9252, -0.004025, -0.3794, 0.9252, -0.004025, -0.3794, 0.3859, -0.0006781, -0.9225, 0.3859, -0.0006781, -0.9225, 0.3859, -0.0006781, -0.9225, 0.3859, -0.0006781, -0.9225, -0.3858, -0.0006566, -0.9226, -0.3858, -0.0006566, -0.9226, -0.3858, -0.0006566, -0.9226, -0.3858, -0.0006566, -0.9226, -0.9251, -0.003703, -0.3797, -0.9251, -0.003703, -0.3797, -0.9251, -0.003703, -0.3797, -0.9251, -0.003703, -0.3797, -0.0005161, -0.9252, 0.3796, -0.0005161, -0.9252, 0.3796, -0.0005161, -0.9252, 0.3796, -0.0005161, -0.9252, 0.3796, -8.946e-05, -0.3858, 0.9226, -8.946e-05, -0.3858, 0.9226, -8.946e-05, -0.3858, 0.9226, -8.946e-05, -0.3858, 0.9226, -8.997e-05, 0.3858, 0.9226, -8.997e-05, 0.3858, 0.9226, -8.997e-05, 0.3858, 0.9226, -8.997e-05, 0.3858, 0.9226, -0.0005224, 0.9252, 0.3795, -0.0005224, 0.9252, 0.3795, -0.0005224, 0.9252, 0.3795, -0.0005224, 0.9252, 0.3795, -0.0005224, 0.9252, -0.3795, -0.0005224, 0.9252, -0.3795, -0.0005224, 0.9252, -0.3795, -0.0005224, 0.9252, -0.3795, -8.998e-05, 0.3859, -0.9225, -8.998e-05, 0.3859, -0.9225, -8.998e-05, 0.3859, -0.9225, -8.998e-05, 0.3859, -0.9225, -8.947e-05, -0.3859, -0.9226, -8.947e-05, -0.3859, -0.9226, -8.947e-05, -0.3859, -0.9226, -8.947e-05, -0.3859, -0.9226, -0.0005161, -0.9252, -0.3796, -0.0005161, -0.9252, -0.3796, -0.0005161, -0.9252, -0.3796, -0.0005161, -0.9252, -0.3796, -0.3767, -0.8503, 0.3676, -0.3767, -0.8503, 0.3676, -0.3767, -0.8503, 0.3676, -0.3767, -0.8503, 0.3676, -0.1568, -0.3663, 0.9172, -0.1568, -0.3663, 0.9172, -0.1568, -0.3663, 0.9172, -0.1568, -0.3663, 0.9172, 0.1471, 0.3713, 0.9168, 0.1471, 0.3713, 0.9168, 0.1471, 0.3713, 0.9168, 0.1471, 0.3713, 0.9168, 0.3144, 0.8763, 0.3651, 0.3144, 0.8763, 0.3651, 0.3144, 0.8763, 0.3651, 0.3144, 0.8763, 0.3651, 0.3144, 0.8763, -0.3651, 0.3144, 0.8763, -0.3651, 0.3144, 0.8763, -0.3651, 0.3144, 0.8763, -0.3651, 0.1471, 0.3714, -0.9168, 0.1471, 0.3714, -0.9168, 0.1471, 0.3714, -0.9168, 0.1471, 0.3714, -0.9168, -0.1568, -0.3664, -0.9172, -0.1568, -0.3664, -0.9172, -0.1568, -0.3664, -0.9172, -0.1568, -0.3664, -0.9172, -0.3767, -0.8503, -0.3676, -0.3767, -0.8503, -0.3676, -0.3767, -0.8503, -0.3676, -0.3767, -0.8503, -0.3676, -0.8503, -0.3767, 0.3676, -0.8503, -0.3767, 0.3676, -0.8503, -0.3767, 0.3676, -0.8503, -0.3767, 0.3676, -0.3663, -0.1568, 0.9172, -0.3663, -0.1568, 0.9172, -0.3663, -0.1568, 0.9172, -0.3663, -0.1568, 0.9172, 0.3713, 0.1471, 0.9168, 0.3713, 0.1471, 0.9168, 0.3713, 0.1471, 0.9168, 0.3713, 0.1471, 0.9168, 0.8763, 0.3144, 0.3651, 0.8763, 0.3144, 0.3651, 0.8763, 0.3144, 0.3651, 0.8763, 0.3144, 0.3651, 0.8763, 0.3144, -0.3651, 0.8763, 0.3144, -0.3651, 0.8763, 0.3144, -0.3651, 0.8763, 0.3144, -0.3651, 0.3714, 0.1471, -0.9168, 0.3714, 0.1471, -0.9168, 0.3714, 0.1471, -0.9168, 0.3714, 0.1471, -0.9168, -0.3664, -0.1568, -0.9172, -0.3664, -0.1568, -0.9172, -0.3664, -0.1568, -0.9172, -0.3664, -0.1568, -0.9172, -0.8503, -0.3767, -0.3676, -0.8503, -0.3767, -0.3676, -0.8503, -0.3767, -0.3676, -0.8503, -0.3767, -0.3676, -0.9251, -0.003698, 0.3796, -0.9251, -0.003698, 0.3796, -0.9251, -0.003698, 0.3796, -0.9251, -0.003698, 0.3796, -0.3858, -0.0006544, 0.9226, -0.3858, -0.0006544, 0.9226, -0.3858, -0.0006544, 0.9226, -0.3858, -0.0006544, 0.9226, 0.3859, -0.0006781, 0.9225, 0.3859, -0.0006781, 0.9225, 0.3859, -0.0006781, 0.9225, 0.3859, -0.0006781, 0.9225, 0.9252, -0.004025, 0.3794, 0.9252, -0.004025, 0.3794, 0.9252, -0.004025, 0.3794, 0.9252, -0.004025, 0.3794, 0.9252, -0.004025, -0.3794, 0.9252, -0.004025, -0.3794, 0.9252, -0.004025, -0.3794, 0.9252, -0.004025, -0.3794, 0.3859, -0.0006781, -0.9225, 0.3859, -0.0006781, -0.9225, 0.3859, -0.0006781, -0.9225, 0.3859, -0.0006781, -0.9225, -0.3858, -0.0006568, -0.9226, -0.3858, -0.0006568, -0.9226, -0.3858, -0.0006568, -0.9226, -0.3858, -0.0006568, -0.9226, -0.9251, -0.003703, -0.3797, -0.9251, -0.003703, -0.3797, -0.9251, -0.003703, -0.3797, -0.9251, -0.003703, -0.3797, -0.0005161, -0.9252, 0.3796, -0.0005161, -0.9252, 0.3796, -0.0005161, -0.9252, 0.3796, -0.0005161, -0.9252, 0.3796, -8.947e-05, -0.3859, 0.9226, -8.947e-05, -0.3859, 0.9226, -8.947e-05, -0.3859, 0.9226, -8.947e-05, -0.3859, 0.9226, -8.998e-05, 0.3859, 0.9225, -8.998e-05, 0.3859, 0.9225, -8.998e-05, 0.3859, 0.9225, -8.998e-05, 0.3859, 0.9225, -0.0005224, 0.9252, 0.3795, -0.0005224, 0.9252, 0.3795, -0.0005224, 0.9252, 0.3795, -0.0005224, 0.9252, 0.3795, -0.0005224, 0.9252, -0.3795, -0.0005224, 0.9252, -0.3795, -0.0005224, 0.9252, -0.3795, -0.0005224, 0.9252, -0.3795, -8.996e-05, 0.3858, -0.9226, -8.996e-05, 0.3858, -0.9226, -8.996e-05, 0.3858, -0.9226, -8.996e-05, 0.3858, -0.9226, -8.946e-05, -0.3858, -0.9226, -8.946e-05, -0.3858, -0.9226, -8.946e-05, -0.3858, -0.9226, -8.946e-05, -0.3858, -0.9226, -0.0005161, -0.9252, -0.3796, -0.0005161, -0.9252, -0.3796, -0.0005161, -0.9252, -0.3796, -0.0005161, -0.9252, -0.3796, -0.3767, -0.8503, 0.3676, -0.3767, -0.8503, 0.3676, -0.3767, -0.8503, 0.3676, -0.3767, -0.8503, 0.3676, -0.1568, -0.3664, 0.9172, -0.1568, -0.3664, 0.9172, -0.1568, -0.3664, 0.9172, -0.1568, -0.3664, 0.9172, 0.1471, 0.3714, 0.9168, 0.1471, 0.3714, 0.9168, 0.1471, 0.3714, 0.9168, 0.1471, 0.3714, 0.9168, 0.3144, 0.8763, 0.3651, 0.3144, 0.8763, 0.3651, 0.3144, 0.8763, 0.3651, 0.3144, 0.8763, 0.3651, 0.3144, 0.8763, -0.3651, 0.3144, 0.8763, -0.3651, 0.3144, 0.8763, -0.3651, 0.3144, 0.8763, -0.3651, 0.1471, 0.3713, -0.9168, 0.1471, 0.3713, -0.9168, 0.1471, 0.3713, -0.9168, 0.1471, 0.3713, -0.9168, -0.1568, -0.3663, -0.9172, -0.1568, -0.3663, -0.9172, -0.1568, -0.3663, -0.9172, -0.1568, -0.3663, -0.9172, -0.3767, -0.8503, -0.3676, -0.3767, -0.8503, -0.3676, -0.3767, -0.8503, -0.3676, -0.3767, -0.8503, -0.3676, -0.8503, -0.3767, 0.3676, -0.8503, -0.3767, 0.3676, -0.8503, -0.3767, 0.3676, -0.8503, -0.3767, 0.3676, -0.3664, -0.1568, 0.9172, -0.3664, -0.1568, 0.9172, -0.3664, -0.1568, 0.9172, -0.3664, -0.1568, 0.9172, 0.3714, 0.1471, 0.9168, 0.3714, 0.1471, 0.9168, 0.3714, 0.1471, 0.9168, 0.3714, 0.1471, 0.9168, 0.8763, 0.3144, 0.3651, 0.8763, 0.3144, 0.3651, 0.8763, 0.3144, 0.3651, 0.8763, 0.3144, 0.3651, 0.8763, 0.3144, -0.3651, 0.8763, 0.3144, -0.3651, 0.8763, 0.3144, -0.3651, 0.8763, 0.3144, -0.3651, 0.3713, 0.1471, -0.9168, 0.3713, 0.1471, -0.9168, 0.3713, 0.1471, -0.9168, 0.3713, 0.1471, -0.9168, -0.3663, -0.1568, -0.9172, -0.3663, -0.1568, -0.9172, -0.3663, -0.1568, -0.9172, -0.3663, -0.1568, -0.9172, -0.8503, -0.3767, -0.3676, -0.8503, -0.3767, -0.3676, -0.8503, -0.3767, -0.3676, -0.8503, -0.3767, -0.3676, -0.9251, -0.003698, 0.3796, -0.9251, -0.003698, 0.3796, -0.9251, -0.003698, 0.3796, -0.9251, -0.003698, 0.3796, -0.3858, -0.0006546, 0.9226, -0.3858, -0.0006546, 0.9226, -0.3858, -0.0006546, 0.9226, -0.3858, -0.0006546, 0.9226, 0.3859, -0.000678, 0.9225, 0.3859, -0.000678, 0.9225, 0.3859, -0.000678, 0.9225, 0.3859, -0.000678, 0.9225, 0.9252, -0.004025, 0.3794, 0.9252, -0.004025, 0.3794, 0.9252, -0.004025, 0.3794, 0.9252, -0.004025, 0.3794, 0.9252, -0.004025, -0.3794, 0.9252, -0.004025, -0.3794, 0.9252, -0.004025, -0.3794, 0.9252, -0.004025, -0.3794, 0.3859, -0.0006781, -0.9225, 0.3859, -0.0006781, -0.9225, 0.3859, -0.0006781, -0.9225, 0.3859, -0.0006781, -0.9225, -0.3858, -0.0006567, -0.9226, -0.3858, -0.0006567, -0.9226, -0.3858, -0.0006567, -0.9226, -0.3858, -0.0006567, -0.9226, -0.9251, -0.003703, -0.3797, -0.9251, -0.003703, -0.3797, -0.9251, -0.003703, -0.3797, -0.9251, -0.003703, -0.3797, 0.0, 1.0, -1.092e-08, 0.0, 1.0, -1.092e-08, 0.0, 1.0, -1.092e-08, 0.0, 1.0, -1.092e-08, 0.0, 0.0, -1.0, 0.0, 0.0, -1.0, 0.0, 0.0, -1.0, 0.0, 0.0, -1.0, -1.0, 0.0, 0.0, -1.0, 0.0, 0.0, -1.0, 0.0, 0.0, -1.0, 0.0, 0.0, 0.0, 0.0, -1.0, 0.0, 0.0, -1.0, 0.0, 0.0, -1.0, 0.0, 0.0, -1.0, 1.0, 0.0, 9.53e-06, 1.0, 0.0, 9.53e-06, 1.0, 0.0, 9.53e-06, 1.0, 0.0, 9.53e-06, 0.0, 0.0, 1.0, 0.0, 0.0, 1.0, 0.0, 0.0, 1.0, 0.0, 0.0, 1.0, 0.0, -1.0, 0.0, 0.0, -1.0, 0.0, 0.0, -1.0, 0.0, 0.0, -1.0, 0.0, 0.0, -1.0, 9.84e-10, 0.0, -1.0, 9.84e-10, 0.0, -1.0, 7.22e-10, 0.0, -1.0, 7.22e-10, 0.0, -1.0, 0.0, 0.0, -1.0, 9.84e-10, 0.0, -1.0, 7.22e-10, 0.0, -1.0, 0.0, 0.0, -1.0, 9.84e-10, 0.0, -1.0, 0.0, 0.0, -1.0, 0.0, 0.0, -1.0, 7.22e-10, 0.0, -1.0, -4.494e-09, 0.0, -1.0, -4.494e-09, 0.0, -1.0, -4.494e-09, 0.0, -1.0, -4.494e-09, 1.0, 0.0, 0.0, 1.0, 0.0, 0.0, 1.0, 0.0, 0.0, 1.0, 0.0, 0.0, 0.0, 0.0, 1.0, 0.0, 0.0, 1.0, 0.0, 0.0, 1.0, 0.0, 0.0, 1.0, -1.0, 0.0, -1.126e-05, -1.0, 0.0, -1.126e-05, -1.0, 0.0, -1.126e-05, -1.0, 0.0, -1.126e-05, 0.0, 0.0007043, 1.0, 0.0, 0.0007043, 1.0, 0.0, 0.0007043, 1.0, 0.0, 0.0007043, 1.0, 0.0, 0.3653, -0.9309, 0.0, 0.3653, -0.9309, 0.0, 0.3653, -0.9309, 0.0, 0.3653, -0.9309, 0.0, 1.0, 0.0, 0.0, 1.0, 0.0, 0.0, 1.0, 0.0, 0.0, 1.0, 0.0, 0.0, 0.0006902, -1.0, 0.0, 0.0006902, -1.0, 0.0, 0.0006902, -1.0, 0.0, 0.0006902, -1.0, 0.0, 0.3653, 0.9309, 0.0, 0.3653, 0.9309, 0.0, 0.3653, 0.9309, 0.0, 0.3653, 0.9309, 0.0, -0.004229, -1.0, 0.0, -0.004229, -1.0, 0.0, -0.004229, -1.0, 0.0, -0.004229, -1.0, 0.0, -0.397, 0.9178, 0.0, -0.397, 0.9178, 0.0, -0.397, 0.9178, 0.0, -0.397, 0.9178, 0.0, -1.0, -2.407e-08, 0.0, -1.0, -2.407e-08, 0.0, -1.0, -2.407e-08, 0.0, -1.0, -2.407e-08, 0.0, -0.004242, 1.0, 0.0, -0.004242, 1.0, 0.0, -0.004242, 1.0, 0.0, -0.004242, 1.0, 0.0, -0.397, -0.9178, 0.0, -0.397, -0.9178, 0.0, -0.397, -0.9178, 0.0, -0.397, -0.9178, 1.0, -6.771e-06, 4.433e-06, 1.0, -6.779e-06, 8.469e-06, 1.0, -6.897e-06, 8.476e-06, 1.0, -6.677e-06, 4.372e-06, 0.0, 1.0, -0.0006979, 0.0, 1.0, -0.0006979, 0.0, 1.0, -0.0006979, 0.0, 1.0, -0.0006979, -1.0, 6.773e-06, 4.434e-06, -1.0, 6.863e-06, 4.434e-06, -1.0, 6.979e-06, 4.51e-06, -1.0, 6.679e-06, 4.372e-06, -1.0, -1.204e-08, 0.0, -1.0, 6.773e-06, 4.434e-06, -1.0, 6.679e-06, 4.372e-06, -1.0, -1.204e-08, 0.0, 1.0, -6.779e-06, 8.469e-06, 1.0, 6.779e-06, 8.469e-06, 1.0, 6.897e-06, 8.476e-06, 1.0, -6.897e-06, 8.476e-06, -1.0, 1.759e-08, 0.0, -1.0, 3.519e-08, 0.0, -1.0, 3.519e-08, 0.0, -1.0, 1.784e-08, 0.0, -1.0, 8.308e-08, 0.0, -1.0, 1.759e-08, 0.0, -1.0, 1.784e-08, 0.0, -1.0, 8.164e-08, 0.0, 1.0, 1.37e-05, 5.085e-06, 1.0, 1.385e-05, 1.302e-06, 1.0, 1.385e-05, 1.302e-06, 1.0, 1.371e-05, 5.032e-06, 1.0, 1.667e-08, 0.0, 1.0, -6.771e-06, 4.433e-06, 1.0, -6.677e-06, 4.372e-06, 1.0, 1.667e-08, 0.0, -1.0, 6.863e-06, 4.434e-06, -1.0, 8.308e-08, 0.0, -1.0, 8.164e-08, 0.0, -1.0, 6.979e-06, 4.51e-06, 0.0, 1.0, 0.0006979, 0.0, 1.0, 0.0006979, 0.0, 1.0, 0.0006979, 0.0, 1.0, 0.0006979, 1.0, 6.779e-06, 8.469e-06, 1.0, 1.37e-05, 5.085e-06, 1.0, 1.371e-05, 5.032e-06, 1.0, 6.897e-06, 8.476e-06, 0.0, 0.0007043, 1.0, 0.0, 0.0007043, 1.0, 0.0, 0.0007043, 1.0, 0.0, 0.0007043, 1.0, -9.314e-07, 0.3653, -0.9309, -9.314e-07, 0.3653, -0.9309, -9.314e-07, 0.3653, -0.9309, -9.314e-07, 0.3653, -0.9309, -5.059e-06, 1.0, 0.0, -5.059e-06, 1.0, 0.0, -5.059e-06, 1.0, 0.0, -5.059e-06, 1.0, 0.0, 0.0, 0.0006902, -1.0, 0.0, 0.0006902, -1.0, 0.0, 0.0006902, -1.0, 0.0, 0.0006902, -1.0, -9.05e-07, 0.3653, 0.9309, -9.05e-07, 0.3653, 0.9309, -9.05e-07, 0.3653, 0.9309, -9.05e-07, 0.3653, 0.9309, 0.0, -0.004229, -1.0, 0.0, -0.004229, -1.0, 0.0, -0.004229, -1.0, 0.0, -0.004229, -1.0, 1.058e-06, -0.397, 0.9178, 1.058e-06, -0.397, 0.9178, 1.058e-06, -0.397, 0.9178, 1.058e-06, -0.397, 0.9178, 5.059e-06, -1.0, -2.403e-08, 5.059e-06, -1.0, -2.403e-08, 5.059e-06, -1.0, -2.403e-08, 5.059e-06, -1.0, -2.403e-08, 0.0, -0.004242, 1.0, 0.0, -0.004242, 1.0, 0.0, -0.004242, 1.0, 0.0, -0.004242, 1.0, 1.058e-06, -0.397, -0.9178, 1.058e-06, -0.397, -0.9178, 1.058e-06, -0.397, -0.9178, 1.058e-06, -0.397, -0.9178, 1.0, -6.824e-06, 4.433e-06, 1.0, -5.524e-06, 8.469e-06, 1.0, -5.666e-06, 8.476e-06, 1.0, -6.729e-06, 4.372e-06, 0.0, 1.0, -0.0006979, 0.0, 1.0, -0.0006979, 0.0, 1.0, -0.0006979, 0.0, 1.0, -0.0006979, -1.0, -4.074e-08, 0.0, -1.0, 0.0, 4.035e-06, -1.0, 0.0, 3.965e-06, -1.0, -4.13e-08, 0.0, -1.0, -8.148e-08, 0.0, -1.0, -4.074e-08, 0.0, -1.0, -4.13e-08, 0.0, -1.0, -8.148e-08, 0.0, 1.0, -5.524e-06, 8.469e-06, 1.0, 8.183e-06, 8.469e-06, 1.0, 8.279e-06, 8.476e-06, 1.0, -5.666e-06, 8.476e-06, -1.0, -2.963e-08, 0.0, -1.0, -5.926e-08, 0.0, -1.0, -5.926e-08, 0.0, -1.0, -3.004e-08, 0.0, -1.0, 0.0, 4.035e-06, -1.0, -2.963e-08, 0.0, -1.0, -3.004e-08, 0.0, -1.0, 0.0, 3.965e-06, 1.0, 1.383e-05, 5.085e-06, 1.0, 1.395e-05, 1.302e-06, 1.0, 1.395e-05, 1.302e-06, 1.0, 1.383e-05, 5.032e-06, 1.0, 5.926e-08, 0.0, 1.0, -6.824e-06, 4.433e-06, 1.0, -6.729e-06, 4.372e-06, 1.0, 5.926e-08, 0.0, -1.0, 0.0, 4.035e-06, -1.0, 0.0, 4.035e-06, -1.0, 0.0, 3.965e-06, -1.0, 0.0, 3.965e-06, 0.0, 1.0, 0.0006975, 0.0, 1.0, 0.0006975, 0.0, 1.0, 0.0006975, 0.0, 1.0, 0.0006975, 1.0, 8.183e-06, 8.469e-06, 1.0, 1.383e-05, 5.085e-06, 1.0, 1.383e-05, 5.032e-06, 1.0, 8.279e-06, 8.476e-06])] * 3)])

# ---- objects
ob_cube_112 = bpy.data.objects.new('Cube.112', me_cube_442)

# ---- transforms, parenting, visibility, modifiers, constraints
ob_cube_112.location = (1.021e-06, -5.701e-08, 0.0)
ob_cube_112.rotation_euler = (1.629e-07, 8.742e-08, -3.239e-22)
ob_cube_112.color = (0.8, 0.8, 0.8, 1.0)

# ---- collection membership
col_collection.objects.link(ob_cube_112)

# ---- scene / render settings (as saved in the file)
scene.frame_start = 1; scene.frame_end = 250; scene.frame_set(1)
scene.render.engine = 'BLENDER_EEVEE_NEXT'
scene.render.fps = 30
bpy.context.view_layer.update()

# ---- added for rendering (the .blend has no active camera and no usable light): camera, sun
cam_auto = bpy.data.cameras.new('AutoCamera')
cam_auto.lens = 50.0
cam_auto.sensor_width = 36.0
cam_auto.clip_end = 1000.0
ob_auto_camera = bpy.data.objects.new('AutoCamera', cam_auto)
scene.collection.objects.link(ob_auto_camera)
ob_auto_camera.location = (0.834382, -0.866812, 0.580093)
ob_auto_camera.rotation_euler = (1.09748, -7.21219e-08, 0.694738)
scene.camera = ob_auto_camera
light_auto_sun = bpy.data.lights.new('AutoSun', 'SUN')
light_auto_sun.energy = 3.0
light_auto_sun.angle = 0.0523599
ob_auto_sun = bpy.data.objects.new('AutoSun', light_auto_sun)
scene.collection.objects.link(ob_auto_sun)
ob_auto_sun.rotation_euler = (0.872665, 0.174533, 0.523599)
bpy.context.view_layer.update()
